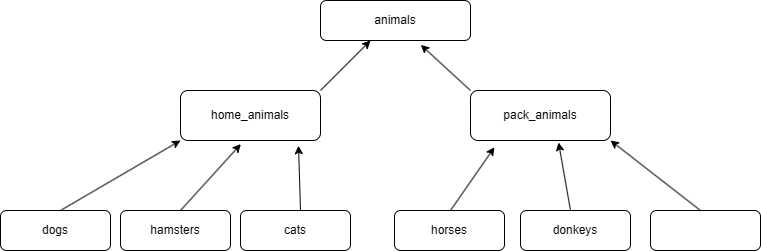

The diagram above was exported from draw.io. Its source (the exported page's mxGraphModel, read from the mxfile embedded in the PNG):
<mxGraphModel dx="1050" dy="530" grid="1" gridSize="10" guides="1" tooltips="1" connect="1" arrows="1" fold="1" page="1" pageScale="1" pageWidth="827" pageHeight="1169" math="0" shadow="0">
  <root>
    <mxCell id="WIyWlLk6GJQsqaUBKTNV-0" />
    <mxCell id="WIyWlLk6GJQsqaUBKTNV-1" parent="WIyWlLk6GJQsqaUBKTNV-0" />
    <mxCell id="Yp7jS0vGDIyLaHedqC3N-0" value="animals" style="rounded=1;whiteSpace=wrap;html=1;" vertex="1" parent="WIyWlLk6GJQsqaUBKTNV-1">
      <mxGeometry x="340" y="40" width="150" height="40" as="geometry" />
    </mxCell>
    <mxCell id="Yp7jS0vGDIyLaHedqC3N-1" value="home_animals" style="rounded=1;whiteSpace=wrap;html=1;" vertex="1" parent="WIyWlLk6GJQsqaUBKTNV-1">
      <mxGeometry x="200" y="130" width="140" height="50" as="geometry" />
    </mxCell>
    <mxCell id="Yp7jS0vGDIyLaHedqC3N-2" value="pack_animals" style="rounded=1;whiteSpace=wrap;html=1;" vertex="1" parent="WIyWlLk6GJQsqaUBKTNV-1">
      <mxGeometry x="490" y="130" width="140" height="50" as="geometry" />
    </mxCell>
    <mxCell id="Yp7jS0vGDIyLaHedqC3N-3" value="" style="endArrow=classic;html=1;rounded=0;entryX=0.669;entryY=1.11;entryDx=0;entryDy=0;entryPerimeter=0;" edge="1" parent="WIyWlLk6GJQsqaUBKTNV-1" target="Yp7jS0vGDIyLaHedqC3N-0">
      <mxGeometry width="50" height="50" relative="1" as="geometry">
        <mxPoint x="490" y="130" as="sourcePoint" />
        <mxPoint x="540" y="80" as="targetPoint" />
      </mxGeometry>
    </mxCell>
    <mxCell id="Yp7jS0vGDIyLaHedqC3N-4" value="" style="endArrow=classic;html=1;rounded=0;" edge="1" parent="WIyWlLk6GJQsqaUBKTNV-1">
      <mxGeometry width="50" height="50" relative="1" as="geometry">
        <mxPoint x="340" y="130" as="sourcePoint" />
        <mxPoint x="390" y="80" as="targetPoint" />
      </mxGeometry>
    </mxCell>
    <mxCell id="Yp7jS0vGDIyLaHedqC3N-5" value="dogs" style="rounded=1;whiteSpace=wrap;html=1;" vertex="1" parent="WIyWlLk6GJQsqaUBKTNV-1">
      <mxGeometry x="20" y="250" width="110" height="40" as="geometry" />
    </mxCell>
    <mxCell id="Yp7jS0vGDIyLaHedqC3N-6" value="hamsters" style="rounded=1;whiteSpace=wrap;html=1;" vertex="1" parent="WIyWlLk6GJQsqaUBKTNV-1">
      <mxGeometry x="140" y="250" width="110" height="40" as="geometry" />
    </mxCell>
    <mxCell id="Yp7jS0vGDIyLaHedqC3N-8" value="cats" style="rounded=1;whiteSpace=wrap;html=1;" vertex="1" parent="WIyWlLk6GJQsqaUBKTNV-1">
      <mxGeometry x="260" y="250" width="110" height="40" as="geometry" />
    </mxCell>
    <mxCell id="Yp7jS0vGDIyLaHedqC3N-9" value="horses" style="rounded=1;whiteSpace=wrap;html=1;" vertex="1" parent="WIyWlLk6GJQsqaUBKTNV-1">
      <mxGeometry x="414" y="250" width="110" height="40" as="geometry" />
    </mxCell>
    <mxCell id="Yp7jS0vGDIyLaHedqC3N-10" value="donkeys" style="rounded=1;whiteSpace=wrap;html=1;" vertex="1" parent="WIyWlLk6GJQsqaUBKTNV-1">
      <mxGeometry x="540" y="250" width="110" height="40" as="geometry" />
    </mxCell>
    <mxCell id="Yp7jS0vGDIyLaHedqC3N-11" value="" style="rounded=1;whiteSpace=wrap;html=1;" vertex="1" parent="WIyWlLk6GJQsqaUBKTNV-1">
      <mxGeometry x="670" y="250" width="110" height="40" as="geometry" />
    </mxCell>
    <mxCell id="Yp7jS0vGDIyLaHedqC3N-12" value="" style="endArrow=classic;html=1;rounded=0;entryX=1;entryY=1;entryDx=0;entryDy=0;" edge="1" parent="WIyWlLk6GJQsqaUBKTNV-1" target="Yp7jS0vGDIyLaHedqC3N-2">
      <mxGeometry width="50" height="50" relative="1" as="geometry">
        <mxPoint x="720" y="250" as="sourcePoint" />
        <mxPoint x="770" y="200" as="targetPoint" />
      </mxGeometry>
    </mxCell>
    <mxCell id="Yp7jS0vGDIyLaHedqC3N-13" value="" style="endArrow=classic;html=1;rounded=0;entryX=0.629;entryY=1.04;entryDx=0;entryDy=0;entryPerimeter=0;" edge="1" parent="WIyWlLk6GJQsqaUBKTNV-1" target="Yp7jS0vGDIyLaHedqC3N-2">
      <mxGeometry width="50" height="50" relative="1" as="geometry">
        <mxPoint x="590" y="250" as="sourcePoint" />
        <mxPoint x="640" y="200" as="targetPoint" />
      </mxGeometry>
    </mxCell>
    <mxCell id="Yp7jS0vGDIyLaHedqC3N-14" value="" style="endArrow=classic;html=1;rounded=0;entryX=0.171;entryY=1.136;entryDx=0;entryDy=0;entryPerimeter=0;" edge="1" parent="WIyWlLk6GJQsqaUBKTNV-1" target="Yp7jS0vGDIyLaHedqC3N-2">
      <mxGeometry width="50" height="50" relative="1" as="geometry">
        <mxPoint x="470" y="250" as="sourcePoint" />
        <mxPoint x="520" y="200" as="targetPoint" />
      </mxGeometry>
    </mxCell>
    <mxCell id="Yp7jS0vGDIyLaHedqC3N-15" value="" style="endArrow=classic;html=1;rounded=0;entryX=0.843;entryY=1.104;entryDx=0;entryDy=0;entryPerimeter=0;" edge="1" parent="WIyWlLk6GJQsqaUBKTNV-1" target="Yp7jS0vGDIyLaHedqC3N-1">
      <mxGeometry width="50" height="50" relative="1" as="geometry">
        <mxPoint x="320" y="250" as="sourcePoint" />
        <mxPoint x="370" y="200" as="targetPoint" />
      </mxGeometry>
    </mxCell>
    <mxCell id="Yp7jS0vGDIyLaHedqC3N-16" value="" style="endArrow=classic;html=1;rounded=0;entryX=0.431;entryY=1.072;entryDx=0;entryDy=0;entryPerimeter=0;" edge="1" parent="WIyWlLk6GJQsqaUBKTNV-1" target="Yp7jS0vGDIyLaHedqC3N-1">
      <mxGeometry width="50" height="50" relative="1" as="geometry">
        <mxPoint x="200" y="250" as="sourcePoint" />
        <mxPoint x="250" y="200" as="targetPoint" />
      </mxGeometry>
    </mxCell>
    <mxCell id="Yp7jS0vGDIyLaHedqC3N-17" value="" style="endArrow=classic;html=1;rounded=0;entryX=0;entryY=1;entryDx=0;entryDy=0;" edge="1" parent="WIyWlLk6GJQsqaUBKTNV-1" target="Yp7jS0vGDIyLaHedqC3N-1">
      <mxGeometry width="50" height="50" relative="1" as="geometry">
        <mxPoint x="80" y="250" as="sourcePoint" />
        <mxPoint x="130" y="200" as="targetPoint" />
      </mxGeometry>
    </mxCell>
  </root>
</mxGraphModel>